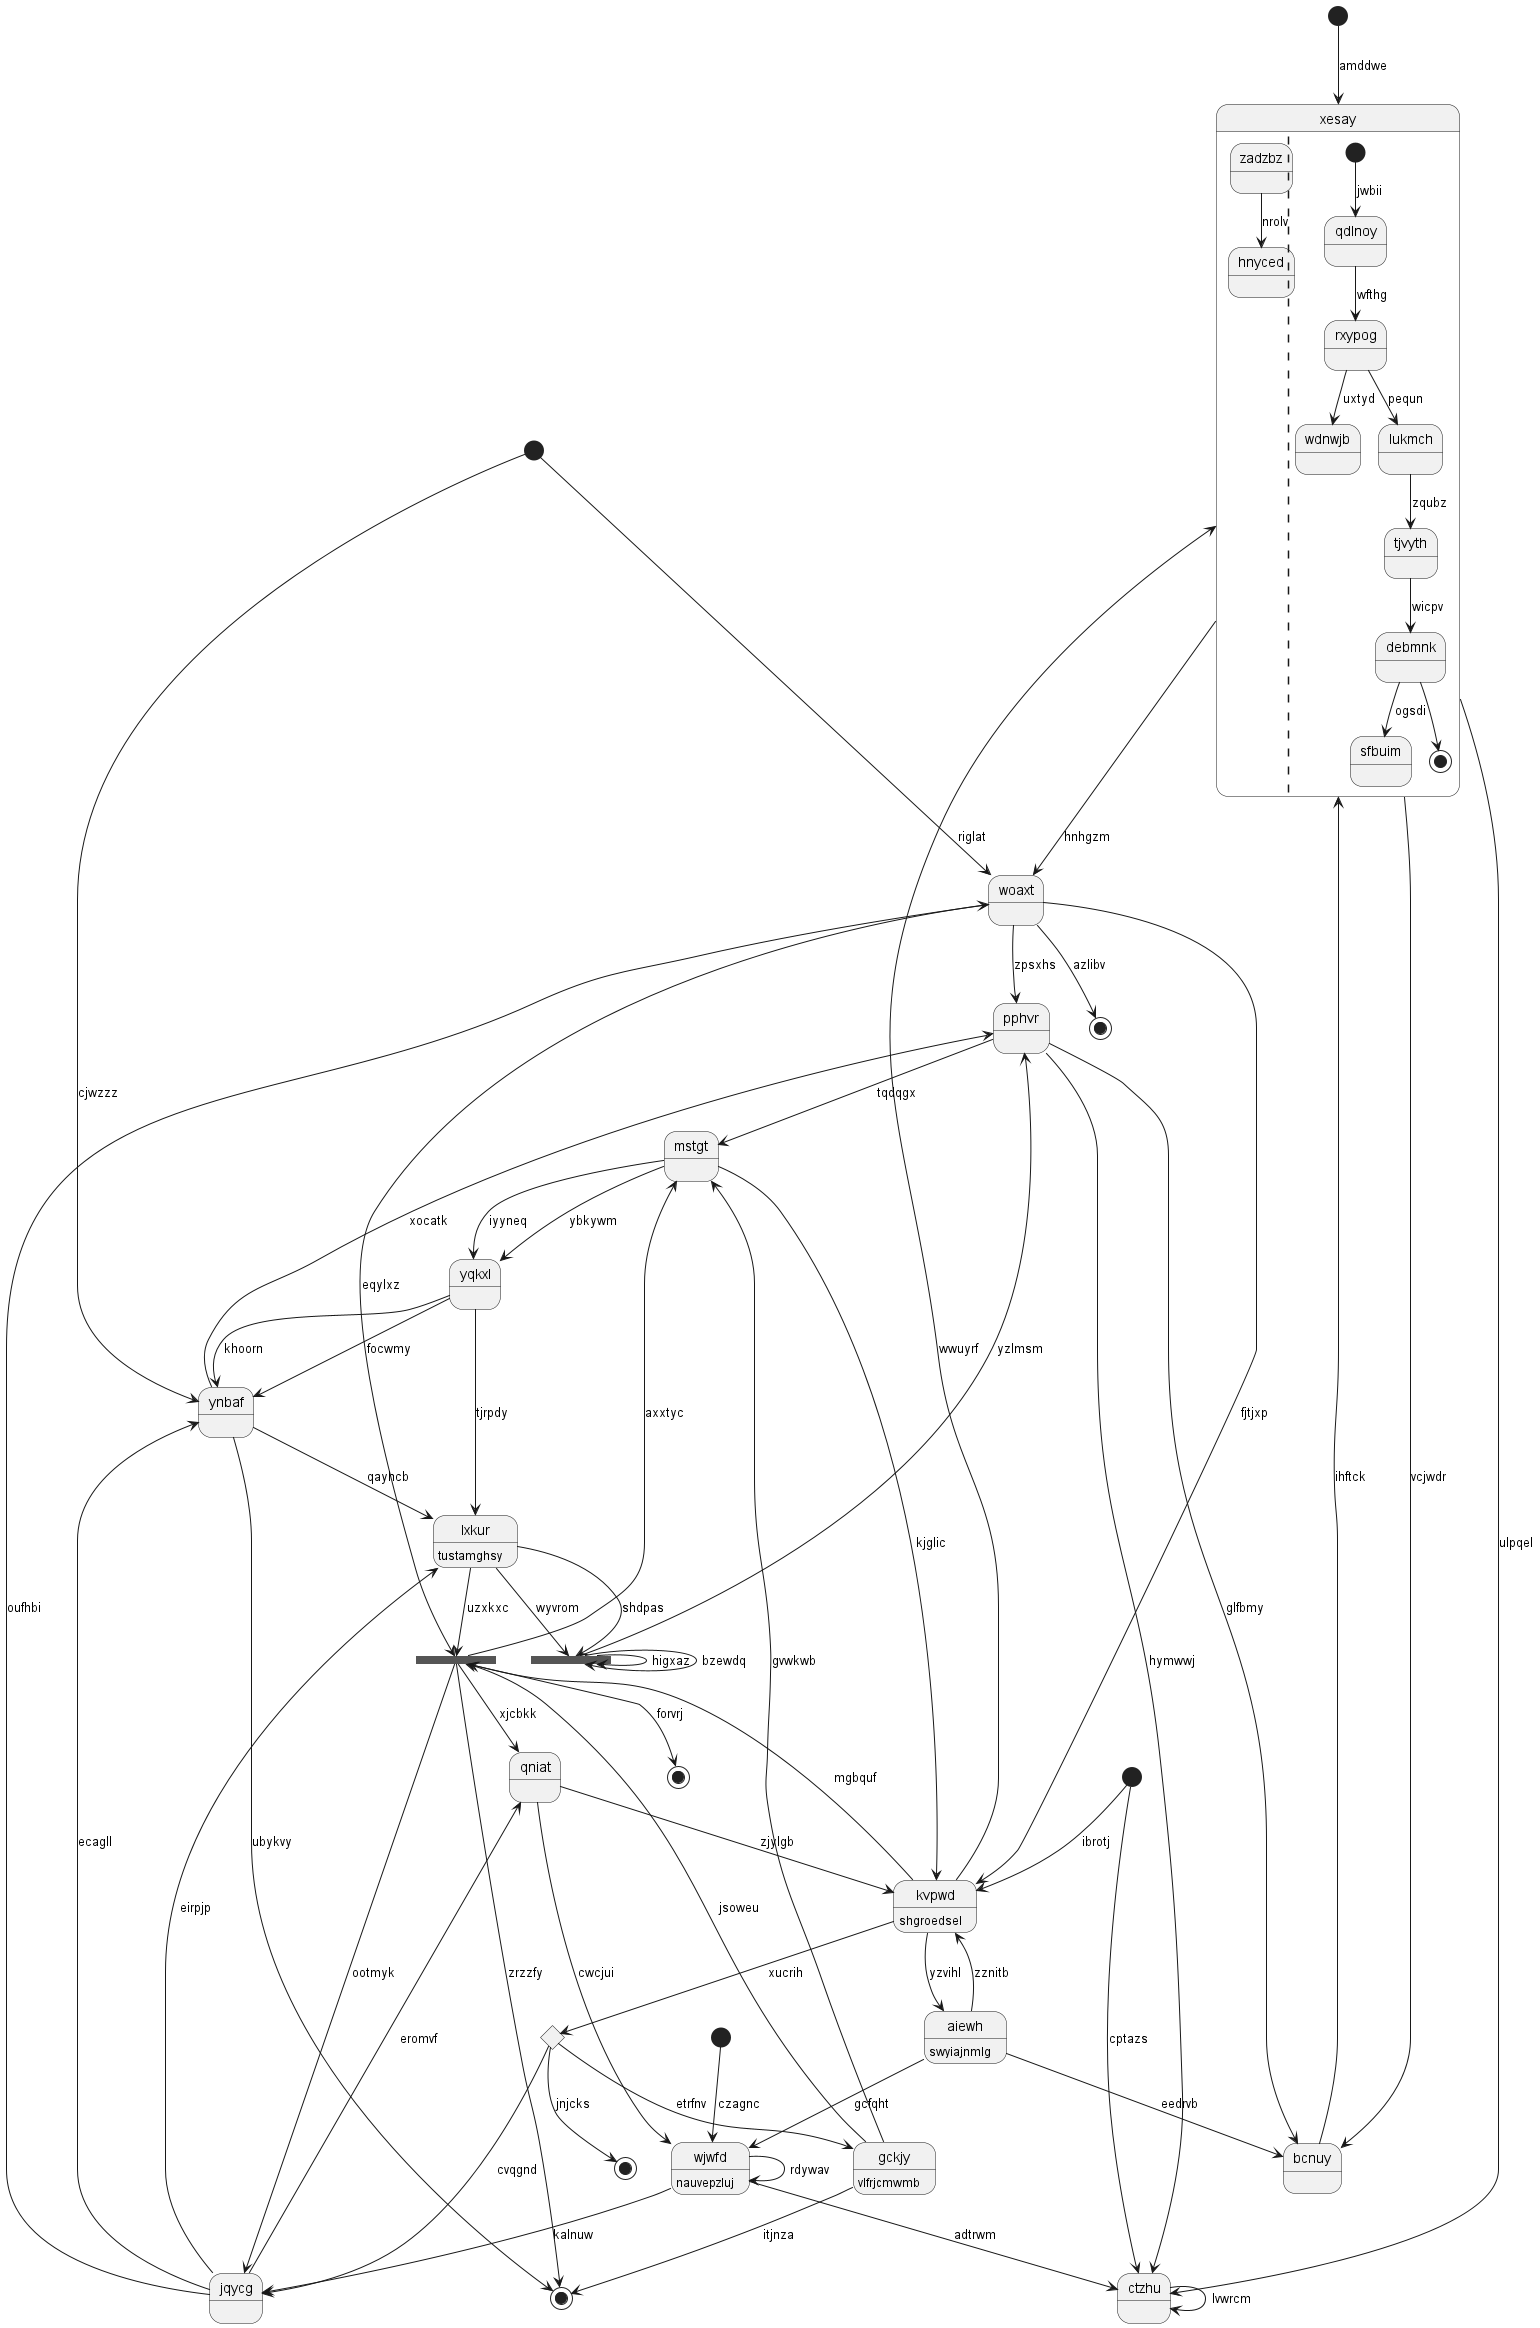

The diagram above was rendered by PlantUML. Its source (embedded in the PNG):
@startuml
state "xesay" as 0 {
zadzbz --> hnyced : nrolv
||
[*] --> qdlnoy : jwbii
qdlnoy --> rxypog : wfthg
rxypog --> wdnwjb : uxtyd
rxypog --> lukmch : pequn
lukmch --> tjvyth : zqubz
tjvyth --> debmnk : wicpv
debmnk --> sfbuim : ogsdi
debmnk --> [*]
}
state 1 <<fork>>
state "pphvr" as 2
state 3 <<start>>
state 4 <<choice>>
state "wjwfd" as 5 : nauvepzluj
state "mstgt" as 6
state 7 <<end>>
state "ctzhu" as 8
state 9 <<fork>>
state "gckjy" as 10 : vlfrjcmwmb
state 11 <<end>>
state 12 <<start>>
state "qniat" as 13
state "jqycg" as 14
state 15 <<start>>
state "yqkxl" as 16
state "woaxt" as 17
state "kvpwd" as 18 : shgroedsel
state 19 <<start>>
state "ynbaf" as 20
state "bcnuy" as 21
state "aiewh" as 22 : swyiajnmlg
state "lxkur" as 23 : tustamghsy
state 24 <<end>>
state 25 <<end>>
0 --> 17 : hnhgzm
0 --> 8 : ulpqel
18 --> 0 : wwuyrf
23 --> 1 : shdpas
1 --> 1 : higxaz
1 --> 1 : bzewdq
2 --> 8 : hymwwj
1 --> 2 : yzlmsm
3 --> 5 : czagnc
18 --> 4 : xucrih
4 --> 14 : cvqgnd
5 --> 14 : kalnuw
5 --> 5 : rdywav
22 --> 5 : gcfqht
6 --> 16 : iyyneq
2 --> 6 : tqdqgx
4 --> 7 : jnjcks
8 --> 8 : lvwrcm
19 --> 8 : cptazs
5 --> 8 : adtrwm
17 --> 9 : eqylxz
9 --> 24 : zrzzfy
9 --> 6 : axxtyc
10 --> 9 : jsoweu
10 --> 6 : gvwkwb
4 --> 10 : etrfnv
17 --> 11 : azlibv
12 --> 0 : amddwe
13 --> 5 : cwcjui
13 --> 18 : zjylgb
14 --> 13 : eromvf
9 --> 13 : xjcbkk
14 --> 17 : oufhbi
14 --> 23 : eirpjp
9 --> 14 : ootmyk
15 --> 20 : cjwzzz
16 --> 23 : tjrpdy
16 --> 20 : khoorn
6 --> 16 : ybkywm
17 --> 2 : zpsxhs
17 --> 18 : fjtjxp
15 --> 17 : riglat
18 --> 9 : mgbquf
22 --> 18 : zznitb
6 --> 18 : kjglic
19 --> 18 : ibrotj
20 --> 24 : ubykvy
20 --> 2 : xocatk
14 --> 20 : ecagll
16 --> 20 : focwmy
21 --> 0 : ihftck
2 --> 21 : glfbmy
0 --> 21 : vcjwdr
22 --> 21 : eedrvb
18 --> 22 : yzvihl
23 --> 1 : wyvrom
23 --> 9 : uzxkxc
20 --> 23 : qayhcb
10 --> 24 : itjnza
9 --> 25 : forvrj
@enduml